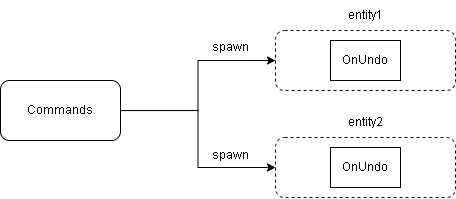

The diagram above was exported from draw.io. Its source (the exported page's mxGraphModel, read from the mxfile embedded in the PNG):
<mxGraphModel dx="989" dy="577" grid="1" gridSize="10" guides="1" tooltips="1" connect="1" arrows="1" fold="1" page="1" pageScale="1" pageWidth="1169" pageHeight="827" math="0" shadow="0">
  <root>
    <mxCell id="0" />
    <mxCell id="1" parent="0" />
    <mxCell id="8JgBJuYyJ68LV1ZRr40B-4" style="edgeStyle=orthogonalEdgeStyle;rounded=0;orthogonalLoop=1;jettySize=auto;html=1;entryX=0;entryY=0.5;entryDx=0;entryDy=0;" edge="1" parent="1" source="8JgBJuYyJ68LV1ZRr40B-3" target="8JgBJuYyJ68LV1ZRr40B-6">
      <mxGeometry relative="1" as="geometry">
        <mxPoint x="580" y="260.0000000000001" as="targetPoint" />
      </mxGeometry>
    </mxCell>
    <mxCell id="8JgBJuYyJ68LV1ZRr40B-26" style="edgeStyle=orthogonalEdgeStyle;rounded=0;orthogonalLoop=1;jettySize=auto;html=1;entryX=0;entryY=0.5;entryDx=0;entryDy=0;" edge="1" parent="1" source="8JgBJuYyJ68LV1ZRr40B-3" target="8JgBJuYyJ68LV1ZRr40B-12">
      <mxGeometry relative="1" as="geometry" />
    </mxCell>
    <mxCell id="8JgBJuYyJ68LV1ZRr40B-3" value="Commands" style="rounded=1;whiteSpace=wrap;html=1;" vertex="1" parent="1">
      <mxGeometry x="340" y="188" width="120" height="60" as="geometry" />
    </mxCell>
    <mxCell id="8JgBJuYyJ68LV1ZRr40B-5" value="spawn" style="text;html=1;align=center;verticalAlign=middle;resizable=0;points=[];autosize=1;strokeColor=none;fillColor=none;" vertex="1" parent="1">
      <mxGeometry x="540" y="248" width="60" height="30" as="geometry" />
    </mxCell>
    <mxCell id="8JgBJuYyJ68LV1ZRr40B-6" value="" style="rounded=1;whiteSpace=wrap;html=1;dashed=1;" vertex="1" parent="1">
      <mxGeometry x="615" y="245" width="180" height="60" as="geometry" />
    </mxCell>
    <mxCell id="8JgBJuYyJ68LV1ZRr40B-7" value="entity1" style="text;html=1;align=center;verticalAlign=middle;resizable=0;points=[];autosize=1;strokeColor=none;fillColor=none;" vertex="1" parent="1">
      <mxGeometry x="675" y="108" width="60" height="30" as="geometry" />
    </mxCell>
    <mxCell id="8JgBJuYyJ68LV1ZRr40B-1" value="OnUndo" style="whiteSpace=wrap;html=1;" vertex="1" parent="1">
      <mxGeometry x="670" y="255" width="70" height="40" as="geometry" />
    </mxCell>
    <mxCell id="8JgBJuYyJ68LV1ZRr40B-12" value="" style="rounded=1;whiteSpace=wrap;html=1;dashed=1;" vertex="1" parent="1">
      <mxGeometry x="615" y="138" width="180" height="60" as="geometry" />
    </mxCell>
    <mxCell id="8JgBJuYyJ68LV1ZRr40B-13" value="entity2" style="text;html=1;align=center;verticalAlign=middle;resizable=0;points=[];autosize=1;strokeColor=none;fillColor=none;" vertex="1" parent="1">
      <mxGeometry x="675" y="215" width="60" height="30" as="geometry" />
    </mxCell>
    <mxCell id="8JgBJuYyJ68LV1ZRr40B-14" value="OnUndo" style="whiteSpace=wrap;html=1;" vertex="1" parent="1">
      <mxGeometry x="670" y="148" width="70" height="40" as="geometry" />
    </mxCell>
    <mxCell id="8JgBJuYyJ68LV1ZRr40B-27" value="spawn" style="text;html=1;align=center;verticalAlign=middle;resizable=0;points=[];autosize=1;strokeColor=none;fillColor=none;" vertex="1" parent="1">
      <mxGeometry x="540" y="140" width="60" height="30" as="geometry" />
    </mxCell>
  </root>
</mxGraphModel>